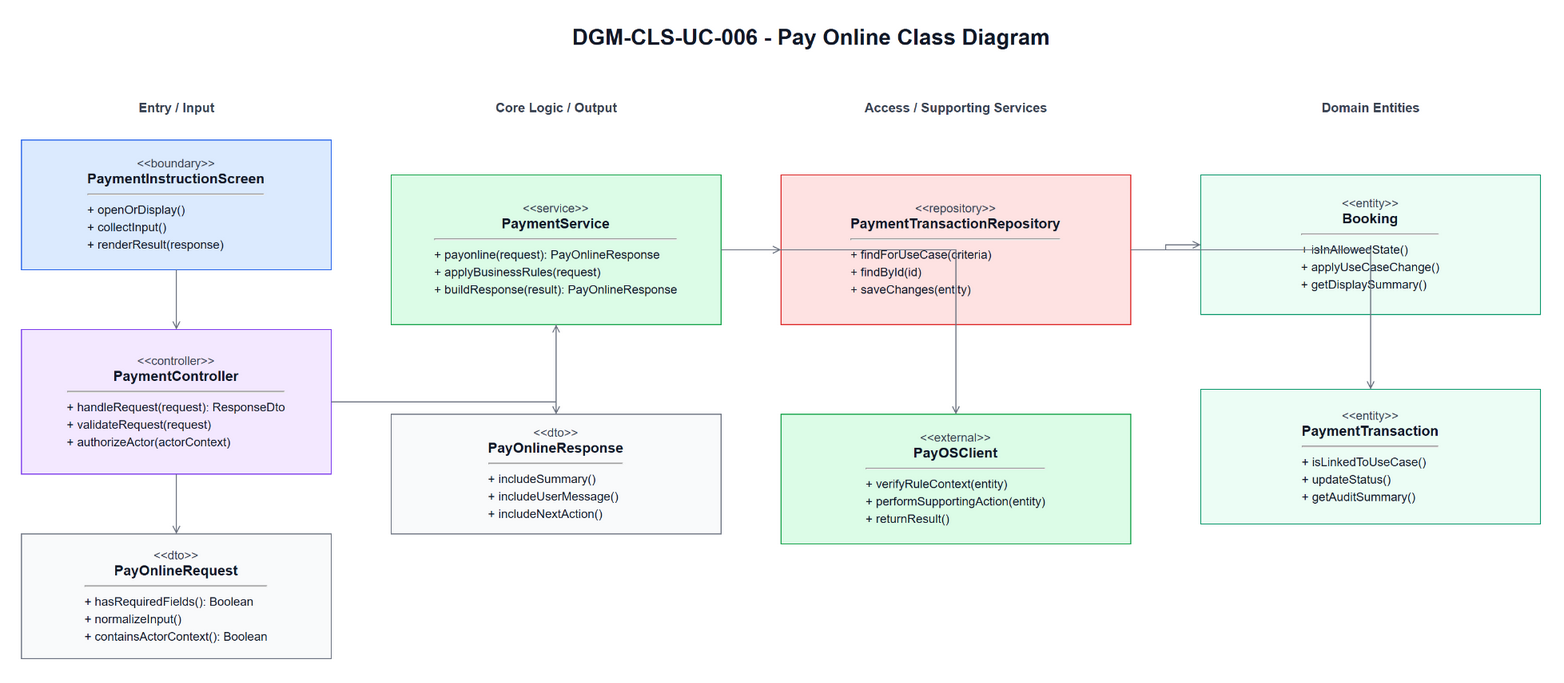

The diagram above was exported from draw.io. Its source (the exported page's mxGraphModel, read from the mxfile embedded in the PNG):
<mxGraphModel dx="1700" dy="980" grid="1" gridSize="10" guides="1" tooltips="1" connect="1" arrows="1" fold="1" page="1" pageScale="1" pageWidth="1700" pageHeight="980" math="0" shadow="0">
  <root>
    <mxCell id="0" />
    <mxCell id="1" parent="0" />
    <mxCell id="title" parent="1" value="DGM-CLS-UC-006 - Pay Online Class Diagram" style="text;html=1;strokeColor=none;fillColor=none;align=center;verticalAlign=middle;fontStyle=1;fontSize=22;fontColor=#111827" vertex="1">
      <mxGeometry x="420" y="25" width="860" height="34" as="geometry" />
    </mxCell>
    <mxCell id="h0" parent="1" value="Entry / Input" style="text;html=1;strokeColor=none;fillColor=none;align=center;verticalAlign=middle;fontStyle=1;fontSize=13;fontColor=#374151" vertex="1">
      <mxGeometry x="60" y="100" width="310" height="26" as="geometry" />
    </mxCell>
    <mxCell id="h1" parent="1" value="Core Logic / Output" style="text;html=1;strokeColor=none;fillColor=none;align=center;verticalAlign=middle;fontStyle=1;fontSize=13;fontColor=#374151" vertex="1">
      <mxGeometry x="430" y="100" width="330" height="26" as="geometry" />
    </mxCell>
    <mxCell id="h2" parent="1" value="Access / Supporting Services" style="text;html=1;strokeColor=none;fillColor=none;align=center;verticalAlign=middle;fontStyle=1;fontSize=13;fontColor=#374151" vertex="1">
      <mxGeometry x="820" y="100" width="350" height="26" as="geometry" />
    </mxCell>
    <mxCell id="h3" parent="1" value="Domain Entities" style="text;html=1;strokeColor=none;fillColor=none;align=center;verticalAlign=middle;fontStyle=1;fontSize=13;fontColor=#374151" vertex="1">
      <mxGeometry x="1240" y="100" width="340" height="26" as="geometry" />
    </mxCell>
    <mxCell id="boundary" parent="1" value="&lt;div style=&quot;font-size:12px;color:#374151;&quot;&gt;&amp;lt;&amp;lt;boundary&amp;gt;&amp;gt;&lt;/div&gt;&lt;div style=&quot;font-size:14px;font-weight:bold;&quot;&gt;PaymentInstructionScreen&lt;/div&gt;&lt;hr&gt;&lt;div align=&quot;left&quot; style=&quot;font-size:12px;line-height:1.45;&quot;&gt;+ openOrDisplay()&lt;br&gt;+ collectInput()&lt;br&gt;+ renderResult(response)&lt;/div&gt;" style="rounded=0;whiteSpace=wrap;html=1;fillColor=#DBEAFE;strokeColor=#2563EB;fontColor=#111827;spacing=10" vertex="1">
      <mxGeometry x="60" y="145" width="310" height="130" as="geometry" />
    </mxCell>
    <mxCell id="controller" parent="1" value="&lt;div style=&quot;font-size:12px;color:#374151;&quot;&gt;&amp;lt;&amp;lt;controller&amp;gt;&amp;gt;&lt;/div&gt;&lt;div style=&quot;font-size:14px;font-weight:bold;&quot;&gt;PaymentController&lt;/div&gt;&lt;hr&gt;&lt;div align=&quot;left&quot; style=&quot;font-size:12px;line-height:1.45;&quot;&gt;+ handleRequest(request): ResponseDto&lt;br&gt;+ validateRequest(request)&lt;br&gt;+ authorizeActor(actorContext)&lt;/div&gt;" style="rounded=0;whiteSpace=wrap;html=1;fillColor=#F3E8FF;strokeColor=#7C3AED;fontColor=#111827;spacing=10" vertex="1">
      <mxGeometry x="60" y="335" width="310" height="145" as="geometry" />
    </mxCell>
    <mxCell id="request" parent="1" value="&lt;div style=&quot;font-size:12px;color:#374151;&quot;&gt;&amp;lt;&amp;lt;dto&amp;gt;&amp;gt;&lt;/div&gt;&lt;div style=&quot;font-size:14px;font-weight:bold;&quot;&gt;PayOnlineRequest&lt;/div&gt;&lt;hr&gt;&lt;div align=&quot;left&quot; style=&quot;font-size:12px;line-height:1.45;&quot;&gt;+ hasRequiredFields(): Boolean&lt;br&gt;+ normalizeInput()&lt;br&gt;+ containsActorContext(): Boolean&lt;/div&gt;" style="rounded=0;whiteSpace=wrap;html=1;fillColor=#F9FAFB;strokeColor=#6B7280;fontColor=#111827;spacing=10" vertex="1">
      <mxGeometry x="60" y="540" width="310" height="125" as="geometry" />
    </mxCell>
    <mxCell id="service" parent="1" value="&lt;div style=&quot;font-size:12px;color:#374151;&quot;&gt;&amp;lt;&amp;lt;service&amp;gt;&amp;gt;&lt;/div&gt;&lt;div style=&quot;font-size:14px;font-weight:bold;&quot;&gt;PaymentService&lt;/div&gt;&lt;hr&gt;&lt;div align=&quot;left&quot; style=&quot;font-size:12px;line-height:1.45;&quot;&gt;+ payonline(request): PayOnlineResponse&lt;br&gt;+ applyBusinessRules(request)&lt;br&gt;+ buildResponse(result): PayOnlineResponse&lt;/div&gt;" style="rounded=0;whiteSpace=wrap;html=1;fillColor=#DCFCE7;strokeColor=#16A34A;fontColor=#111827;spacing=10" vertex="1">
      <mxGeometry x="430" y="180" width="330" height="150" as="geometry" />
    </mxCell>
    <mxCell id="response" parent="1" value="&lt;div style=&quot;font-size:12px;color:#374151;&quot;&gt;&amp;lt;&amp;lt;dto&amp;gt;&amp;gt;&lt;/div&gt;&lt;div style=&quot;font-size:14px;font-weight:bold;&quot;&gt;PayOnlineResponse&lt;/div&gt;&lt;hr&gt;&lt;div align=&quot;left&quot; style=&quot;font-size:12px;line-height:1.45;&quot;&gt;+ includeSummary()&lt;br&gt;+ includeUserMessage()&lt;br&gt;+ includeNextAction()&lt;/div&gt;" style="rounded=0;whiteSpace=wrap;html=1;fillColor=#F9FAFB;strokeColor=#6B7280;fontColor=#111827;spacing=10" vertex="1">
      <mxGeometry x="430" y="420" width="330" height="120" as="geometry" />
    </mxCell>
    <mxCell id="repository" parent="1" value="&lt;div style=&quot;font-size:12px;color:#374151;&quot;&gt;&amp;lt;&amp;lt;repository&amp;gt;&amp;gt;&lt;/div&gt;&lt;div style=&quot;font-size:14px;font-weight:bold;&quot;&gt;PaymentTransactionRepository&lt;/div&gt;&lt;hr&gt;&lt;div align=&quot;left&quot; style=&quot;font-size:12px;line-height:1.45;&quot;&gt;+ findForUseCase(criteria)&lt;br&gt;+ findById(id)&lt;br&gt;+ saveChanges(entity)&lt;/div&gt;" style="rounded=0;whiteSpace=wrap;html=1;fillColor=#FEE2E2;strokeColor=#DC2626;fontColor=#111827;spacing=10" vertex="1">
      <mxGeometry x="820" y="180" width="350" height="150" as="geometry" />
    </mxCell>
    <mxCell id="support" parent="1" value="&lt;div style=&quot;font-size:12px;color:#374151;&quot;&gt;&amp;lt;&amp;lt;external&amp;gt;&amp;gt;&lt;/div&gt;&lt;div style=&quot;font-size:14px;font-weight:bold;&quot;&gt;PayOSClient&lt;/div&gt;&lt;hr&gt;&lt;div align=&quot;left&quot; style=&quot;font-size:12px;line-height:1.45;&quot;&gt;+ verifyRuleContext(entity)&lt;br&gt;+ performSupportingAction(entity)&lt;br&gt;+ returnResult()&lt;/div&gt;" style="rounded=0;whiteSpace=wrap;html=1;fillColor=#DCFCE7;strokeColor=#16A34A;fontColor=#111827;spacing=10" vertex="1">
      <mxGeometry x="820" y="420" width="350" height="130" as="geometry" />
    </mxCell>
    <mxCell id="entity1" parent="1" value="&lt;div style=&quot;font-size:12px;color:#374151;&quot;&gt;&amp;lt;&amp;lt;entity&amp;gt;&amp;gt;&lt;/div&gt;&lt;div style=&quot;font-size:14px;font-weight:bold;&quot;&gt;Booking&lt;/div&gt;&lt;hr&gt;&lt;div align=&quot;left&quot; style=&quot;font-size:12px;line-height:1.45;&quot;&gt;+ isInAllowedState()&lt;br&gt;+ applyUseCaseChange()&lt;br&gt;+ getDisplaySummary()&lt;/div&gt;" style="rounded=0;whiteSpace=wrap;html=1;fillColor=#ECFDF5;strokeColor=#059669;fontColor=#111827;spacing=10" vertex="1">
      <mxGeometry x="1240" y="180" width="340" height="140" as="geometry" />
    </mxCell>
    <mxCell id="entity2" parent="1" value="&lt;div style=&quot;font-size:12px;color:#374151;&quot;&gt;&amp;lt;&amp;lt;entity&amp;gt;&amp;gt;&lt;/div&gt;&lt;div style=&quot;font-size:14px;font-weight:bold;&quot;&gt;PaymentTransaction&lt;/div&gt;&lt;hr&gt;&lt;div align=&quot;left&quot; style=&quot;font-size:12px;line-height:1.45;&quot;&gt;+ isLinkedToUseCase()&lt;br&gt;+ updateStatus()&lt;br&gt;+ getAuditSummary()&lt;/div&gt;" style="rounded=0;whiteSpace=wrap;html=1;fillColor=#ECFDF5;strokeColor=#059669;fontColor=#111827;spacing=10" vertex="1">
      <mxGeometry x="1240" y="395" width="340" height="135" as="geometry" />
    </mxCell>
    <mxCell id="e1" parent="1" style="edgeStyle=orthogonalEdgeStyle;rounded=0;html=1;endArrow=open;strokeColor=#6B7280;fontSize=11;labelBackgroundColor=#FFFFFF" edge="1" source="boundary" target="controller">
      <mxGeometry relative="1" as="geometry" />
    </mxCell>
    <mxCell id="e2" parent="1" style="edgeStyle=orthogonalEdgeStyle;rounded=0;html=1;endArrow=open;strokeColor=#6B7280;fontSize=11;labelBackgroundColor=#FFFFFF" edge="1" source="controller" target="request">
      <mxGeometry relative="1" as="geometry" />
    </mxCell>
    <mxCell id="e3" parent="1" style="edgeStyle=orthogonalEdgeStyle;rounded=0;html=1;endArrow=open;strokeColor=#6B7280;fontSize=11;labelBackgroundColor=#FFFFFF" edge="1" source="controller" target="service">
      <mxGeometry relative="1" as="geometry" />
    </mxCell>
    <mxCell id="e4" parent="1" style="edgeStyle=orthogonalEdgeStyle;rounded=0;html=1;endArrow=open;strokeColor=#6B7280;fontSize=11;labelBackgroundColor=#FFFFFF" edge="1" source="service" target="response">
      <mxGeometry relative="1" as="geometry" />
    </mxCell>
    <mxCell id="e5" parent="1" style="edgeStyle=orthogonalEdgeStyle;rounded=0;html=1;endArrow=open;strokeColor=#6B7280;fontSize=11;labelBackgroundColor=#FFFFFF" edge="1" source="service" target="repository">
      <mxGeometry relative="1" as="geometry" />
    </mxCell>
    <mxCell id="e6" parent="1" style="edgeStyle=orthogonalEdgeStyle;rounded=0;html=1;endArrow=open;strokeColor=#6B7280;fontSize=11;labelBackgroundColor=#FFFFFF" edge="1" source="service" target="support">
      <mxGeometry relative="1" as="geometry" />
    </mxCell>
    <mxCell id="e7" parent="1" style="edgeStyle=orthogonalEdgeStyle;rounded=0;html=1;endArrow=open;strokeColor=#6B7280;fontSize=11;labelBackgroundColor=#FFFFFF" edge="1" source="repository" target="entity1">
      <mxGeometry relative="1" as="geometry" />
    </mxCell>
    <mxCell id="e8" parent="1" style="edgeStyle=orthogonalEdgeStyle;rounded=0;html=1;endArrow=open;strokeColor=#6B7280;fontSize=11;labelBackgroundColor=#FFFFFF" edge="1" source="repository" target="entity2">
      <mxGeometry relative="1" as="geometry" />
    </mxCell>
  </root>
</mxGraphModel>